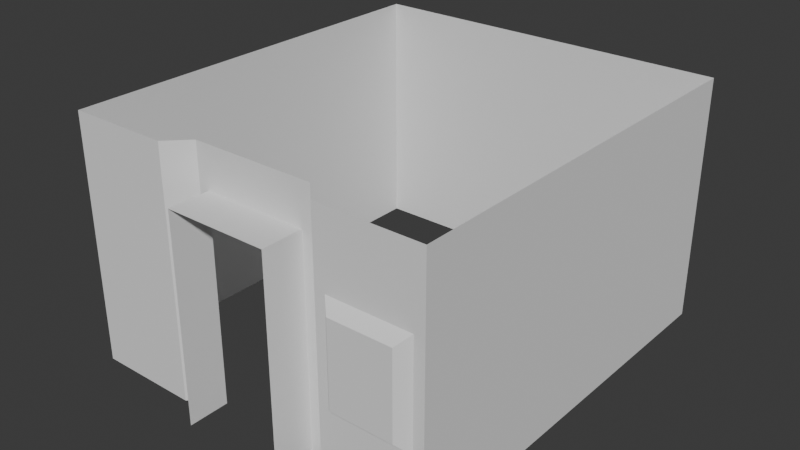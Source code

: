 # Source: science_foyer.blend  (saved by Blender 4.0.36; exported with 4.5.12 LTS)
import bpy
from mathutils import Matrix  # noqa: F401  (used for matrix-valued properties, if any)

bpy.ops.wm.read_factory_settings(use_empty=True)
scene = bpy.context.scene
scene.name = 'Scene'

# ---- collections
col_collection = bpy.data.collections.new('Collection'); scene.collection.children.link(col_collection)

# ---- world
world_world = bpy.data.worlds.new('World'); scene.world = world_world
world_world.use_nodes = True; world_world.node_tree.nodes.clear()
_N = world_world.node_tree.nodes; _L = world_world.node_tree.links
n0 = _N.new('ShaderNodeOutputWorld'); n0.name = 'World Output'; n0.location = (300, 300)
n1 = _N.new('ShaderNodeBackground'); n1.name = 'Background'; n1.location = (10, 300)
n1.inputs[0].default_value = (0.05088, 0.05088, 0.05088, 1.0)
_L.new(n1.outputs[0], n0.inputs[0])
n0.is_active_output = True
world_world.color = (0.05088, 0.05088, 0.05088)
world_world.use_sun_shadow = False
world_world.sun_shadow_jitter_overblur = 0.0

# ---- meshes
me_cube_001 = bpy.data.meshes.new('Cube.001')
me_cube_001.from_pydata([(-1.8, 2.0, 2.4), (-1.8, 2.0, 0.0), (1.8, 2.0, 2.4), (1.8, 2.0, 0.0), (-1.8, -2.0, 2.4), (-1.8, -2.0, 0.0), (1.8, -2.0, 2.4), (1.8, -2.0, 0.0), (-0.6, -1.8, 2.4), (-0.6, -1.8, 0.0), (0.8, -2.0, 2.4), (0.8, -2.0, 0.0), (-0.8, -2.0, 0.0), (-0.8, -2.0, 2.4), (0.6, -1.8, 0.0), (0.6, -1.8, 2.4), (0.5, -1.8, 0.0), (-0.5, -1.8, 0.0), (-0.5, -1.8, 2.0), (0.5, -1.8, 2.0), (0.9, -2.0, 1.7), (1.7, -2.0, 0.7), (1.7, -2.0, 1.7), (0.9, -2.0, 0.7), (1.0, -2.1, 1.6), (1.6, -2.1, 0.8), (1.6, -2.1, 1.6), (1.0, -2.1, 0.8), (0.5, -2.2, 0.0), (-0.5, -2.2, 0.0), (-0.5, -2.2, 2.0), (0.5, -2.2, 2.0)], [], [(0, 1, 3, 2), (2, 3, 7, 6), (13, 12, 5, 4), (4, 5, 1, 0), (19, 16, 28, 31), (21, 23, 27, 25), (8, 9, 12, 13), (10, 11, 14, 15), (18, 17, 9, 8), (19, 18, 8, 15), (16, 19, 15, 14), (21, 22, 6, 7), (22, 20, 10, 6), (23, 21, 7, 11), (20, 23, 11, 10), (26, 25, 27, 24), (23, 20, 24, 27), (22, 21, 25, 26), (20, 22, 26, 24), (17, 18, 30, 29), (18, 19, 31, 30)])
_uv = me_cube_001.uv_layers.new(name='UVMap')
_uv.uv.foreach_set('vector', [0.375, 0.0, 0.625, 0.0, 0.625, 0.25, 0.375, 0.25, 0.375, 0.25, 0.625, 0.25, 0.625, 0.5, 0.375, 0.5, 0.375, 0.6875, 0.625, 0.6875, 0.625, 0.75, 0.375, 0.75, 0.375, 0.75, 0.625, 0.75, 0.625, 1.0, 0.375, 1.0, 0.3875, 0.5964, 0.6125, 0.5964, 0.6125, 0.5964, 0.3875, 0.5964, 0.6146, 0.5052, 0.6146, 0.5573, 0.6146, 0.5573, 0.6146, 0.5052, 0.375, 0.625, 0.625, 0.625, 0.625, 0.6875, 0.375, 0.6875, 0.375, 0.5625, 0.625, 0.5625, 0.625, 0.5938, 0.375, 0.5938, 0.3875, 0.6224, 0.6125, 0.6224, 0.625, 0.625, 0.375, 0.625, 0.3875, 0.5964, 0.3875, 0.6224, 0.375, 0.625, 0.375, 0.5938, 0.6125, 0.5964, 0.3875, 0.5964, 0.375, 0.5938, 0.625, 0.5938, 0.6146, 0.5052, 0.3854, 0.5052, 0.375, 0.5, 0.625, 0.5, 0.3854, 0.5052, 0.3854, 0.5573, 0.375, 0.5625, 0.375, 0.5, 0.6146, 0.5573, 0.6146, 0.5052, 0.625, 0.5, 0.625, 0.5625, 0.3854, 0.5573, 0.6146, 0.5573, 0.625, 0.5625, 0.375, 0.5625, 0.3854, 0.5052, 0.6146, 0.5052, 0.6146, 0.5573, 0.3854, 0.5573, 0.6146, 0.5573, 0.3854, 0.5573, 0.3854, 0.5573, 0.6146, 0.5573, 0.3854, 0.5052, 0.6146, 0.5052, 0.6146, 0.5052, 0.3854, 0.5052, 0.3854, 0.5573, 0.3854, 0.5052, 0.3854, 0.5052, 0.3854, 0.5573, 0.6125, 0.6224, 0.3875, 0.6224, 0.3875, 0.6224, 0.6125, 0.6224, 0.3875, 0.6224, 0.3875, 0.5964, 0.3875, 0.5964, 0.3875, 0.6224])
me_cube_001.update()

# ---- objects
ob_walls_col = bpy.data.objects.new('Walls-col', me_cube_001)

# ---- transforms, parenting, visibility, modifiers, constraints
ob_walls_col.location = (0.0, 0.0, 0.0)

# ---- collection membership
col_collection.objects.link(ob_walls_col)

# ---- scene / render settings (as saved in the file)
scene.frame_start = 1; scene.frame_end = 250; scene.frame_set(1)
scene.render.engine = 'BLENDER_EEVEE_NEXT'
scene.cycles.sampling_pattern = 'TABULATED_SOBOL'
bpy.context.view_layer.update()

# ---- added for rendering (the .blend has no active camera and no usable light): camera, sun
cam_auto = bpy.data.cameras.new('AutoCamera')
cam_auto.lens = 50.0
cam_auto.sensor_width = 36.0
cam_auto.clip_end = 1000.0
ob_auto_camera = bpy.data.objects.new('AutoCamera', cam_auto)
scene.collection.objects.link(ob_auto_camera)
ob_auto_camera.location = (5.57903, -6.79484, 5.66323)
ob_auto_camera.rotation_euler = (1.09748, -7.21219e-08, 0.694738)
scene.camera = ob_auto_camera
light_auto_sun = bpy.data.lights.new('AutoSun', 'SUN')
light_auto_sun.energy = 3.0
light_auto_sun.angle = 0.0523599
ob_auto_sun = bpy.data.objects.new('AutoSun', light_auto_sun)
scene.collection.objects.link(ob_auto_sun)
ob_auto_sun.rotation_euler = (0.872665, 0.174533, 0.523599)
bpy.context.view_layer.update()
